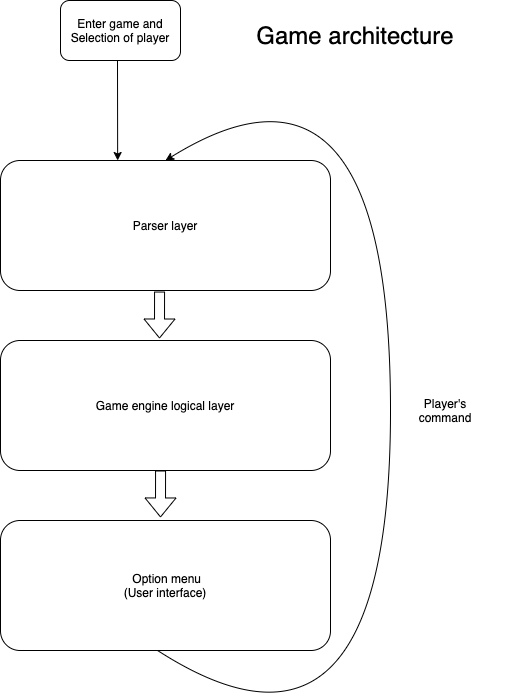

The diagram above was exported from draw.io. Its source (the exported page's mxGraphModel, read from the mxfile embedded in the PNG):
<mxGraphModel dx="946" dy="589" grid="1" gridSize="10" guides="1" tooltips="1" connect="1" arrows="1" fold="1" page="1" pageScale="1" pageWidth="827" pageHeight="1169" math="0" shadow="0">
  <root>
    <mxCell id="0" />
    <mxCell id="1" parent="0" />
    <mxCell id="u6_cNLmaf-DF8OFnzbVC-3" value="Game engine logical layer" style="rounded=1;whiteSpace=wrap;html=1;" vertex="1" parent="1">
      <mxGeometry x="220" y="450" width="330" height="130" as="geometry" />
    </mxCell>
    <mxCell id="u6_cNLmaf-DF8OFnzbVC-4" value="Parser layer" style="rounded=1;whiteSpace=wrap;html=1;" vertex="1" parent="1">
      <mxGeometry x="220" y="270" width="330" height="130" as="geometry" />
    </mxCell>
    <mxCell id="u6_cNLmaf-DF8OFnzbVC-5" value="&amp;nbsp;Option menu&lt;br&gt;(User interface)" style="rounded=1;whiteSpace=wrap;html=1;" vertex="1" parent="1">
      <mxGeometry x="220" y="630" width="330" height="130" as="geometry" />
    </mxCell>
    <mxCell id="u6_cNLmaf-DF8OFnzbVC-6" value="" style="shape=flexArrow;endArrow=classic;html=1;exitX=0.482;exitY=1.008;exitDx=0;exitDy=0;exitPerimeter=0;" edge="1" parent="1" source="u6_cNLmaf-DF8OFnzbVC-4">
      <mxGeometry width="50" height="50" relative="1" as="geometry">
        <mxPoint x="390" y="600" as="sourcePoint" />
        <mxPoint x="379" y="448" as="targetPoint" />
      </mxGeometry>
    </mxCell>
    <mxCell id="u6_cNLmaf-DF8OFnzbVC-7" value="" style="shape=flexArrow;endArrow=classic;html=1;exitX=0.482;exitY=1.008;exitDx=0;exitDy=0;exitPerimeter=0;" edge="1" parent="1">
      <mxGeometry width="50" height="50" relative="1" as="geometry">
        <mxPoint x="380.05999999999995" y="580" as="sourcePoint" />
        <mxPoint x="380" y="626.96" as="targetPoint" />
      </mxGeometry>
    </mxCell>
    <mxCell id="u6_cNLmaf-DF8OFnzbVC-10" value="" style="curved=1;endArrow=classic;html=1;exitX=0.476;exitY=1;exitDx=0;exitDy=0;exitPerimeter=0;entryX=0.5;entryY=0;entryDx=0;entryDy=0;" edge="1" parent="1" source="u6_cNLmaf-DF8OFnzbVC-5" target="u6_cNLmaf-DF8OFnzbVC-4">
      <mxGeometry width="50" height="50" relative="1" as="geometry">
        <mxPoint x="530" y="930" as="sourcePoint" />
        <mxPoint x="710" y="320" as="targetPoint" />
        <Array as="points">
          <mxPoint x="610" y="910" />
          <mxPoint x="610" y="130" />
        </Array>
      </mxGeometry>
    </mxCell>
    <mxCell id="u6_cNLmaf-DF8OFnzbVC-11" value="Player's command" style="text;html=1;strokeColor=none;fillColor=none;align=center;verticalAlign=middle;whiteSpace=wrap;rounded=0;" vertex="1" parent="1">
      <mxGeometry x="620" y="500" width="90" height="40" as="geometry" />
    </mxCell>
    <mxCell id="u6_cNLmaf-DF8OFnzbVC-12" value="" style="endArrow=classic;html=1;entryX=0.355;entryY=0;entryDx=0;entryDy=0;entryPerimeter=0;" edge="1" parent="1" target="u6_cNLmaf-DF8OFnzbVC-4">
      <mxGeometry width="50" height="50" relative="1" as="geometry">
        <mxPoint x="337" y="170" as="sourcePoint" />
        <mxPoint x="390" y="120" as="targetPoint" />
      </mxGeometry>
    </mxCell>
    <mxCell id="u6_cNLmaf-DF8OFnzbVC-14" value="Enter game and&lt;br&gt;Selection of player" style="rounded=1;whiteSpace=wrap;html=1;" vertex="1" parent="1">
      <mxGeometry x="280" y="110" width="120" height="60" as="geometry" />
    </mxCell>
    <mxCell id="u6_cNLmaf-DF8OFnzbVC-15" value="&lt;font style=&quot;font-size: 24px&quot;&gt;Game architecture&lt;/font&gt;" style="text;html=1;strokeColor=none;fillColor=none;align=center;verticalAlign=middle;whiteSpace=wrap;rounded=0;" vertex="1" parent="1">
      <mxGeometry x="410" y="110" width="330" height="70" as="geometry" />
    </mxCell>
  </root>
</mxGraphModel>